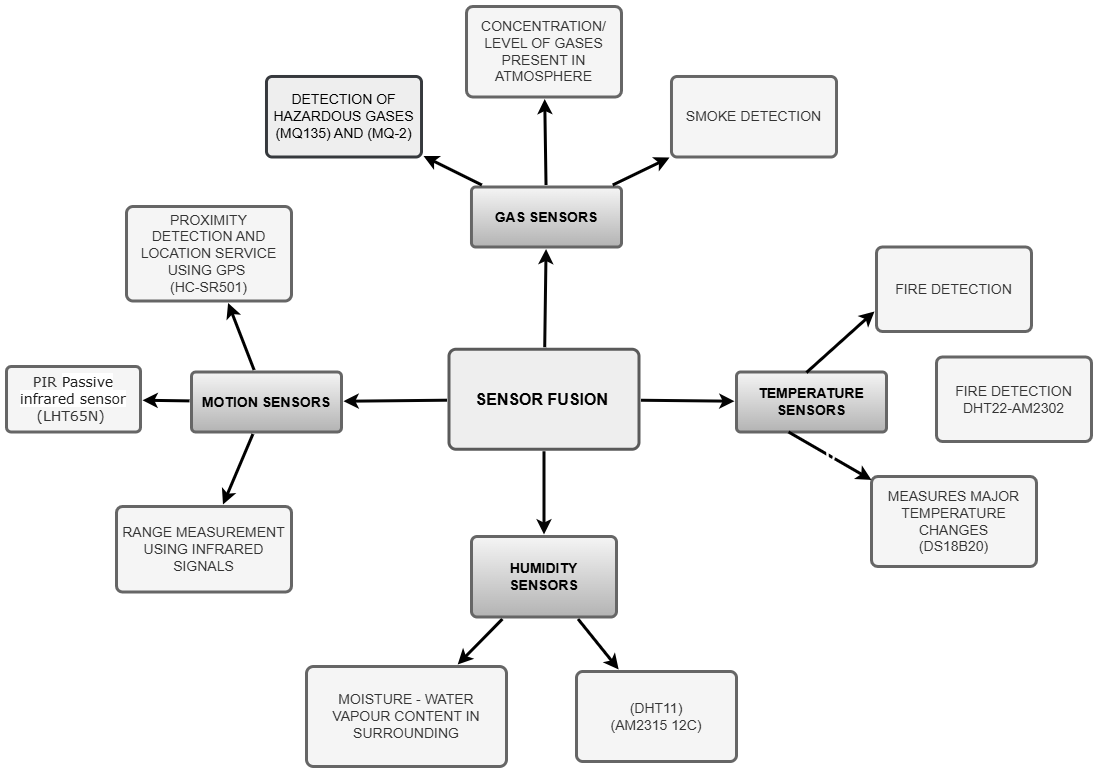

The diagram above was exported from draw.io. Its source (the exported page's mxGraphModel, read from the mxfile embedded in the PNG):
<mxGraphModel dx="545" dy="320" grid="1" gridSize="10" guides="1" tooltips="1" connect="1" arrows="1" fold="1" page="1" pageScale="1" pageWidth="1169" pageHeight="827" background="none" math="0" shadow="0">
  <root>
    <mxCell id="0" />
    <mxCell id="1" parent="0" />
    <mxCell id="1745" value="" style="edgeStyle=none;rounded=0;jumpStyle=none;html=1;shadow=0;labelBackgroundColor=none;startArrow=none;startFill=0;endArrow=classic;endFill=1;jettySize=auto;orthogonalLoop=1;strokeColor=light-dark(#050505, #a9b8c7);strokeWidth=3;fontFamily=Helvetica;fontSize=16;fontColor=#23445D;spacing=5;fillColor=#647687;" parent="1" source="1749" target="1764" edge="1">
      <mxGeometry relative="1" as="geometry" />
    </mxCell>
    <mxCell id="1746" value="" style="edgeStyle=none;rounded=0;jumpStyle=none;html=1;shadow=0;labelBackgroundColor=none;startArrow=none;startFill=0;endArrow=classic;endFill=1;jettySize=auto;orthogonalLoop=1;strokeColor=light-dark(#050505, #a9b8c7);strokeWidth=3;fontFamily=Helvetica;fontSize=16;fontColor=#23445D;spacing=5;fillColor=#647687;" parent="1" source="1749" target="1771" edge="1">
      <mxGeometry relative="1" as="geometry" />
    </mxCell>
    <mxCell id="1747" value="" style="edgeStyle=none;rounded=0;jumpStyle=none;html=1;shadow=0;labelBackgroundColor=none;startArrow=none;startFill=0;endArrow=classic;endFill=1;jettySize=auto;orthogonalLoop=1;strokeColor=light-dark(#050505, #a9b8c7);strokeWidth=3;fontFamily=Helvetica;fontSize=16;fontColor=#23445D;spacing=5;fillColor=#647687;" parent="1" source="1749" target="1760" edge="1">
      <mxGeometry relative="1" as="geometry" />
    </mxCell>
    <mxCell id="1748" value="" style="edgeStyle=none;rounded=0;jumpStyle=none;html=1;shadow=0;labelBackgroundColor=none;startArrow=none;startFill=0;endArrow=classic;endFill=1;jettySize=auto;orthogonalLoop=1;strokeColor=light-dark(#050505, #a9b8c7);strokeWidth=3;fontFamily=Helvetica;fontSize=16;fontColor=#23445D;spacing=5;fillColor=#647687;" parent="1" source="1749" target="1753" edge="1">
      <mxGeometry relative="1" as="geometry" />
    </mxCell>
    <mxCell id="1749" value="SENSOR FUSION&amp;nbsp;" style="rounded=1;whiteSpace=wrap;html=1;shadow=0;labelBackgroundColor=none;strokeColor=#5A5A5A;strokeWidth=3;fillColor=#eeeeee;fontFamily=Helvetica;fontSize=16;align=center;fontStyle=1;spacing=5;arcSize=7;perimeterSpacing=2;" parent="1" vertex="1">
      <mxGeometry x="472.5" y="362.75" width="190" height="100" as="geometry" />
    </mxCell>
    <mxCell id="1750" value="" style="edgeStyle=none;rounded=1;jumpStyle=none;html=1;shadow=0;labelBackgroundColor=none;startArrow=none;startFill=0;jettySize=auto;orthogonalLoop=1;strokeColor=#000000;strokeWidth=3;fontFamily=Helvetica;fontSize=14;fontColor=#FFFFFF;spacing=5;fontStyle=1;fillColor=#f5f5f5;gradientColor=#b3b3b3;" parent="1" source="1753" target="1756" edge="1">
      <mxGeometry relative="1" as="geometry" />
    </mxCell>
    <mxCell id="1751" value="" style="edgeStyle=none;rounded=1;jumpStyle=none;html=1;shadow=0;labelBackgroundColor=none;startArrow=none;startFill=0;jettySize=auto;orthogonalLoop=1;strokeColor=#000000;strokeWidth=3;fontFamily=Helvetica;fontSize=14;fontColor=#FFFFFF;spacing=5;fontStyle=1;fillColor=#b0e3e6;" parent="1" source="1753" target="1755" edge="1">
      <mxGeometry relative="1" as="geometry" />
    </mxCell>
    <mxCell id="1752" value="" style="edgeStyle=none;rounded=1;jumpStyle=none;html=1;shadow=0;labelBackgroundColor=none;startArrow=none;startFill=0;jettySize=auto;orthogonalLoop=1;strokeColor=#000000;strokeWidth=3;fontFamily=Helvetica;fontSize=14;fontColor=#FFFFFF;spacing=5;fontStyle=1;fillColor=#b0e3e6;" parent="1" source="1753" target="1754" edge="1">
      <mxGeometry relative="1" as="geometry" />
    </mxCell>
    <mxCell id="1753" value="MOTION SENSORS" style="rounded=1;whiteSpace=wrap;html=1;shadow=0;labelBackgroundColor=none;strokeColor=#666666;strokeWidth=3;fillColor=#f5f5f5;fontFamily=Helvetica;fontSize=14;align=center;spacing=5;fontStyle=1;arcSize=7;perimeterSpacing=2;gradientColor=#b3b3b3;" parent="1" vertex="1">
      <mxGeometry x="215" y="385.5" width="150" height="60" as="geometry" />
    </mxCell>
    <mxCell id="1754" value="RANGE MEASUREMENT USING INFRARED SIGNALS" style="rounded=1;whiteSpace=wrap;html=1;shadow=0;labelBackgroundColor=none;strokeColor=#666666;strokeWidth=3;fillColor=#f5f5f5;fontFamily=Helvetica;fontSize=14;fontColor=#333333;align=center;spacing=5;fontStyle=0;arcSize=7;perimeterSpacing=2;" parent="1" vertex="1">
      <mxGeometry x="140" y="520" width="175" height="85.5" as="geometry" />
    </mxCell>
    <mxCell id="1755" value="&lt;font face=&quot;Verdana&quot;&gt;PIR&amp;nbsp;&lt;span style=&quot;color: rgb(31, 31, 31); text-align: start; background-color: rgb(255, 255, 255);&quot;&gt;Passive infrared sensor&lt;/span&gt;&lt;br&gt;(LHT65N)&amp;nbsp;&lt;/font&gt;" style="rounded=1;whiteSpace=wrap;html=1;shadow=0;labelBackgroundColor=none;strokeColor=#666666;strokeWidth=3;fillColor=#f5f5f5;fontFamily=Helvetica;fontSize=14;fontColor=#333333;align=center;spacing=5;fontStyle=0;arcSize=7;perimeterSpacing=2;" parent="1" vertex="1">
      <mxGeometry x="30" y="380" width="134" height="65.5" as="geometry" />
    </mxCell>
    <mxCell id="1756" value="PROXIMITY DETECTION AND LOCATION SERVICE USING GPS&amp;nbsp;&lt;div&gt;(HC-SR501)&lt;/div&gt;" style="rounded=1;whiteSpace=wrap;html=1;shadow=0;labelBackgroundColor=none;strokeColor=#666666;strokeWidth=3;fillColor=#f5f5f5;fontFamily=Helvetica;fontSize=14;fontColor=#333333;align=center;spacing=5;fontStyle=0;arcSize=7;perimeterSpacing=2;" parent="1" vertex="1">
      <mxGeometry x="150" y="220" width="165" height="94.5" as="geometry" />
    </mxCell>
    <mxCell id="1757" value="" style="edgeStyle=none;rounded=0;jumpStyle=none;html=1;shadow=0;labelBackgroundColor=none;startArrow=none;startFill=0;endArrow=classic;endFill=1;jettySize=auto;orthogonalLoop=1;strokeColor=#000000;strokeWidth=3;fontFamily=Helvetica;fontSize=14;fontColor=#FFFFFF;spacing=5;" parent="1" source="1760" target="1763" edge="1">
      <mxGeometry relative="1" as="geometry" />
    </mxCell>
    <mxCell id="1759" value="" style="edgeStyle=none;rounded=0;jumpStyle=none;html=1;shadow=0;labelBackgroundColor=none;startArrow=none;startFill=0;endArrow=classic;endFill=1;jettySize=auto;orthogonalLoop=1;strokeColor=#000000;strokeWidth=3;fontFamily=Helvetica;fontSize=14;fontColor=#FFFFFF;spacing=5;" parent="1" source="1760" target="1761" edge="1">
      <mxGeometry relative="1" as="geometry" />
    </mxCell>
    <mxCell id="1760" value="HUMIDITY SENSORS" style="rounded=1;whiteSpace=wrap;html=1;shadow=0;labelBackgroundColor=none;strokeColor=#666666;strokeWidth=3;fillColor=#f5f5f5;fontFamily=Helvetica;fontSize=14;align=center;spacing=5;fontStyle=1;arcSize=7;perimeterSpacing=2;gradientColor=#b3b3b3;" parent="1" vertex="1">
      <mxGeometry x="495" y="550" width="145" height="80.5" as="geometry" />
    </mxCell>
    <mxCell id="1761" value="&lt;span style=&quot;background-color: transparent; color: light-dark(rgb(51, 51, 51), rgb(193, 193, 193));&quot;&gt;(DHT11)&lt;/span&gt;&lt;div&gt;(AM2315 12C)&lt;/div&gt;" style="rounded=1;whiteSpace=wrap;html=1;shadow=0;labelBackgroundColor=none;strokeColor=#666666;strokeWidth=3;fillColor=#f5f5f5;fontFamily=Helvetica;fontSize=14;fontColor=#333333;align=center;spacing=5;arcSize=7;perimeterSpacing=2;" parent="1" vertex="1">
      <mxGeometry x="600" y="685" width="160" height="90" as="geometry" />
    </mxCell>
    <mxCell id="1763" value="MOISTURE - WATER VAPOUR CONTENT IN SURROUNDING" style="rounded=1;whiteSpace=wrap;html=1;shadow=0;labelBackgroundColor=none;strokeColor=#666666;strokeWidth=3;fillColor=#f5f5f5;fontFamily=Helvetica;fontSize=14;fontColor=#333333;align=center;spacing=5;arcSize=7;perimeterSpacing=2;" parent="1" vertex="1">
      <mxGeometry x="330" y="680" width="200" height="100" as="geometry" />
    </mxCell>
    <mxCell id="1764" value="GAS SENSORS" style="rounded=1;whiteSpace=wrap;html=1;shadow=0;labelBackgroundColor=none;strokeColor=#666666;strokeWidth=3;fillColor=#f5f5f5;fontFamily=Helvetica;fontSize=14;align=center;spacing=5;fontStyle=1;arcSize=7;perimeterSpacing=2;gradientColor=#b3b3b3;" parent="1" vertex="1">
      <mxGeometry x="495" y="200.5" width="150" height="60" as="geometry" />
    </mxCell>
    <mxCell id="1765" value="SMOKE DETECTION" style="rounded=1;whiteSpace=wrap;html=1;shadow=0;labelBackgroundColor=none;strokeColor=#666666;strokeWidth=3;fillColor=#f5f5f5;fontFamily=Helvetica;fontSize=14;align=center;spacing=5;arcSize=7;perimeterSpacing=2;fontColor=#333333;" parent="1" vertex="1">
      <mxGeometry x="695" y="90" width="165" height="80.5" as="geometry" />
    </mxCell>
    <mxCell id="1766" value="" style="edgeStyle=none;rounded=0;jumpStyle=none;html=1;shadow=0;labelBackgroundColor=none;startArrow=none;startFill=0;endArrow=classic;endFill=1;jettySize=auto;orthogonalLoop=1;strokeColor=#000000;strokeWidth=3;fontFamily=Helvetica;fontSize=14;fontColor=#FFFFFF;spacing=5;" parent="1" source="1764" target="1765" edge="1">
      <mxGeometry relative="1" as="geometry" />
    </mxCell>
    <mxCell id="1767" value="CONCENTRATION/ LEVEL OF GASES PRESENT IN ATMOSPHERE" style="rounded=1;whiteSpace=wrap;html=1;shadow=0;labelBackgroundColor=none;strokeColor=#666666;strokeWidth=3;fillColor=#f5f5f5;fontFamily=Helvetica;fontSize=14;align=center;spacing=5;arcSize=7;perimeterSpacing=2;fontColor=#333333;" parent="1" vertex="1">
      <mxGeometry x="490" y="20" width="155" height="90.5" as="geometry" />
    </mxCell>
    <mxCell id="1768" value="" style="edgeStyle=none;rounded=0;jumpStyle=none;html=1;shadow=0;labelBackgroundColor=none;startArrow=none;startFill=0;endArrow=classic;endFill=1;jettySize=auto;orthogonalLoop=1;strokeColor=#000000;strokeWidth=3;fontFamily=Helvetica;fontSize=14;fontColor=#FFFFFF;spacing=5;" parent="1" source="1764" target="1767" edge="1">
      <mxGeometry relative="1" as="geometry" />
    </mxCell>
    <mxCell id="1769" value="DETECTION OF HAZARDOUS GASES&lt;div&gt;&lt;div&gt;(MQ135) AND (MQ-2)&lt;/div&gt;&lt;/div&gt;" style="rounded=1;whiteSpace=wrap;html=1;shadow=0;labelBackgroundColor=none;strokeColor=#36393d;strokeWidth=3;fillColor=#eeeeee;fontFamily=Helvetica;fontSize=14;align=center;spacing=5;arcSize=7;perimeterSpacing=2;" parent="1" vertex="1">
      <mxGeometry x="290" y="90" width="155" height="80.5" as="geometry" />
    </mxCell>
    <mxCell id="1770" value="" style="edgeStyle=none;rounded=0;jumpStyle=none;html=1;shadow=0;labelBackgroundColor=none;startArrow=none;startFill=0;endArrow=classic;endFill=1;jettySize=auto;orthogonalLoop=1;strokeColor=#000000;strokeWidth=3;fontFamily=Helvetica;fontSize=14;fontColor=#FFFFFF;spacing=5;" parent="1" source="1764" target="1769" edge="1">
      <mxGeometry relative="1" as="geometry" />
    </mxCell>
    <mxCell id="1771" value="TEMPERATURE SENSORS" style="rounded=1;whiteSpace=wrap;html=1;shadow=0;labelBackgroundColor=none;strokeColor=#666666;strokeWidth=3;fillColor=#f5f5f5;fontFamily=Helvetica;fontSize=14;align=center;spacing=5;fontStyle=1;arcSize=7;perimeterSpacing=2;gradientColor=#b3b3b3;" parent="1" vertex="1">
      <mxGeometry x="760" y="385.4999999999999" width="150" height="60" as="geometry" />
    </mxCell>
    <mxCell id="1776" value="MEASURES MAJOR TEMPERATURE CHANGES&lt;div&gt;(DS18B20)&lt;/div&gt;" style="rounded=1;whiteSpace=wrap;html=1;shadow=0;labelBackgroundColor=none;strokeColor=#666666;strokeWidth=3;fillColor=#f5f5f5;fontFamily=Helvetica;fontSize=14;fontColor=#333333;align=center;spacing=5;fontStyle=0;arcSize=7;perimeterSpacing=2;" parent="1" vertex="1">
      <mxGeometry x="895" y="490" width="165" height="90" as="geometry" />
    </mxCell>
    <mxCell id="1777" value="D" style="edgeStyle=none;rounded=1;jumpStyle=none;html=1;shadow=0;labelBackgroundColor=none;startArrow=none;startFill=0;jettySize=auto;orthogonalLoop=1;strokeColor=#000000;strokeWidth=3;fontFamily=Helvetica;fontSize=14;fontColor=#FFFFFF;spacing=5;fontStyle=1;fillColor=#647687;entryX=0;entryY=0;entryDx=0;entryDy=0;exitX=0.338;exitY=0.883;exitDx=0;exitDy=0;exitPerimeter=0;" parent="1" edge="1">
      <mxGeometry relative="1" as="geometry">
        <mxPoint x="812.0519999999999" y="445.50199999999995" as="sourcePoint" />
        <Array as="points" />
        <mxPoint x="895" y="493.49" as="targetPoint" />
      </mxGeometry>
    </mxCell>
    <mxCell id="1778" value="FIRE DETECTION" style="rounded=1;whiteSpace=wrap;html=1;shadow=0;labelBackgroundColor=none;strokeWidth=3;fontFamily=Helvetica;fontSize=14;align=center;spacing=5;fontStyle=0;arcSize=7;perimeterSpacing=2;fillColor=#f5f5f5;fontColor=#333333;strokeColor=#666666;" parent="1" vertex="1">
      <mxGeometry x="900" y="260.5" width="155" height="84.5" as="geometry" />
    </mxCell>
    <mxCell id="1779" value="" style="edgeStyle=none;rounded=1;jumpStyle=none;html=1;shadow=0;labelBackgroundColor=none;startArrow=none;startFill=0;jettySize=auto;orthogonalLoop=1;strokeColor=#000000;strokeWidth=3;fontFamily=Helvetica;fontSize=14;fontColor=#FFFFFF;spacing=5;fontStyle=1;fillColor=#647687;entryX=0;entryY=0.75;entryDx=0;entryDy=0;" parent="1" target="1778" edge="1">
      <mxGeometry relative="1" as="geometry">
        <mxPoint x="829.9988907014682" y="385.9999999999999" as="sourcePoint" />
        <mxPoint x="870" y="324.5" as="targetPoint" />
      </mxGeometry>
    </mxCell>
    <mxCell id="t_2V0woBtIoex43LobpD-1779" value="FIRE DETECTION&lt;div&gt;DHT22-AM2302&lt;/div&gt;" style="rounded=1;whiteSpace=wrap;html=1;shadow=0;labelBackgroundColor=none;strokeWidth=3;fontFamily=Helvetica;fontSize=14;align=center;spacing=5;fontStyle=0;arcSize=7;perimeterSpacing=2;fillColor=#f5f5f5;fontColor=#333333;strokeColor=#666666;" vertex="1" parent="1">
      <mxGeometry x="960" y="370.5" width="155" height="84.5" as="geometry" />
    </mxCell>
  </root>
</mxGraphModel>